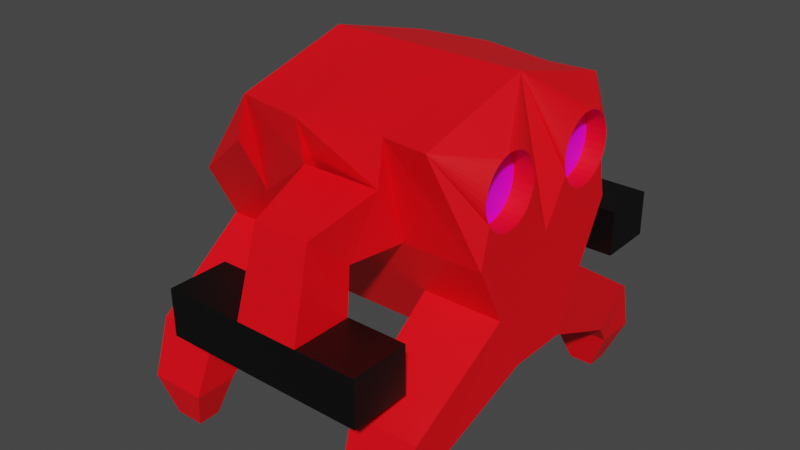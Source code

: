 # Source: mobTerrestrePetit.blend  (saved by Blender 2.93.20; exported with 4.5.12 LTS)
import bpy
from mathutils import Matrix  # noqa: F401  (used for matrix-valued properties, if any)

bpy.ops.wm.read_factory_settings(use_empty=True)
scene = bpy.context.scene
scene.name = 'Scene'

# ---- collections
col_collection = bpy.data.collections.new('Collection'); scene.collection.children.link(col_collection)

# ---- images (referenced by path relative to the original .blend; pixels are not part of the script)
import os
ASSET_DIR = os.environ.get("B2B_ASSET_DIR", "")  # directory of the original .blend (textures are referenced by path, not embedded)
HERE = os.path.dirname(os.path.abspath(__file__))  # packed textures are extracted next to this script under _unpacked/

def load_image(name, relpath, width, height, colorspace="sRGB"):
    """Load a texture the original file referenced (path relative to the .blend, or extracted next to this script)."""
    p = next((c for c in (os.path.join(HERE, relpath), os.path.join(ASSET_DIR, relpath)) if relpath and os.path.exists(c)), "")
    if p:
        img = bpy.data.images.load(p, check_existing=True)
        img.name = name
    else:  # same state as the original file: an image datablock whose file is absent (Cycles renders it pink)
        img = bpy.data.images.new(name, width, height)
        img.source = "FILE"
        img.filepath = "//" + (relpath or name)
    img.colorspace_settings.name = colorspace
    return img
img_rond_noir_png = load_image('rond noir.png', 'rond noir.png', 1024, 1024, 'sRGB')
img_yeuxx_png_001 = load_image('yeuxx.png.001', 'yeuxx.png', 1024, 1024, 'sRGB')

# ---- materials (node trees are filled in below, after node groups)
mat_material = bpy.data.materials.new('Material')
mat_material.use_transparent_shadow = False
mat_material_001 = bpy.data.materials.new('Material.001')
mat_material_001.use_transparent_shadow = False
mat_material_002 = bpy.data.materials.new('Material.002')
mat_material_002.use_transparent_shadow = False
mat_material_003 = bpy.data.materials.new('Material.003')
mat_material_003.use_transparent_shadow = False
mat_material_006 = bpy.data.materials.new('Material.006')
mat_material_006.use_transparent_shadow = False

# ---- material node trees
mat_material.use_nodes = True; mat_material.node_tree.nodes.clear()
_N = mat_material.node_tree.nodes; _L = mat_material.node_tree.links
n0 = _N.new('ShaderNodeBsdfPrincipled'); n0.name = 'Principled BSDF'; n0.location = (10, 300)
n0.distribution = 'GGX'
n0.subsurface_method = 'BURLEY'
n0.inputs[0].default_value = (1.0, 0.0, 0.00653, 1.0)
n0.inputs[3].default_value = 1.45
n0.inputs[27].default_value = (0.0, 0.0, 0.0, 1.0)
n0.inputs[28].default_value = 1.0
n1 = _N.new('ShaderNodeOutputMaterial'); n1.name = 'Material Output'; n1.location = (300, 300)
_L.new(n0.outputs[0], n1.inputs[0])
n1.is_active_output = True
mat_material_001.use_nodes = True; mat_material_001.node_tree.nodes.clear()
_N = mat_material_001.node_tree.nodes; _L = mat_material_001.node_tree.links
n0 = _N.new('ShaderNodeBsdfPrincipled'); n0.name = 'Principled BSDF'; n0.location = (10, 300)
n0.distribution = 'GGX'
n0.subsurface_method = 'BURLEY'
n0.inputs[0].default_value = (0.8, 0.09304, 0.0, 1.0)
n0.inputs[3].default_value = 1.45
n0.inputs[27].default_value = (0.0, 0.0, 0.0, 1.0)
n0.inputs[28].default_value = 1.0
n1 = _N.new('ShaderNodeOutputMaterial'); n1.name = 'Material Output'; n1.location = (300, 300)
_L.new(n0.outputs[0], n1.inputs[0])
n1.is_active_output = True
mat_material_002.use_nodes = True; mat_material_002.node_tree.nodes.clear()
_N = mat_material_002.node_tree.nodes; _L = mat_material_002.node_tree.links
n0 = _N.new('ShaderNodeBsdfPrincipled'); n0.name = 'Principled BSDF'; n0.location = (10, 300)
n0.distribution = 'GGX'
n0.subsurface_method = 'BURLEY'
n0.inputs[3].default_value = 1.45
n0.inputs[27].default_value = (0.0, 0.0, 0.0, 1.0)
n0.inputs[28].default_value = 1.0
n1 = _N.new('ShaderNodeOutputMaterial'); n1.name = 'Material Output'; n1.location = (300, 300)
n2 = _N.new('ShaderNodeTexImage'); n2.name = 'Image Texture'; n2.location = (-280, 275)
n2.image = img_rond_noir_png
_L.new(n0.outputs[0], n1.inputs[0])
_L.new(n2.outputs[0], n0.inputs[0])
n1.is_active_output = True
mat_material_003.use_nodes = True; mat_material_003.node_tree.nodes.clear()
_N = mat_material_003.node_tree.nodes; _L = mat_material_003.node_tree.links
n0 = _N.new('ShaderNodeBsdfPrincipled'); n0.name = 'Principled BSDF'; n0.location = (10, 300)
n0.distribution = 'GGX'
n0.subsurface_method = 'BURLEY'
n0.inputs[0].default_value = (0.0, 0.0, 0.0, 1.0)
n0.inputs[3].default_value = 1.45
n0.inputs[27].default_value = (0.0, 0.0, 0.0, 1.0)
n0.inputs[28].default_value = 1.0
n1 = _N.new('ShaderNodeOutputMaterial'); n1.name = 'Material Output'; n1.location = (300, 300)
_L.new(n0.outputs[0], n1.inputs[0])
n1.is_active_output = True
mat_material_006.use_nodes = True; mat_material_006.node_tree.nodes.clear()
_N = mat_material_006.node_tree.nodes; _L = mat_material_006.node_tree.links
n0 = _N.new('ShaderNodeBsdfPrincipled'); n0.name = 'Principled BSDF'; n0.location = (10, 300)
n0.distribution = 'GGX'
n0.subsurface_method = 'BURLEY'
n0.inputs[3].default_value = 1.45
n0.inputs[27].default_value = (0.0, 0.0, 0.0, 1.0)
n0.inputs[28].default_value = 1.0
n1 = _N.new('ShaderNodeOutputMaterial'); n1.name = 'Material Output'; n1.location = (300, 300)
n2 = _N.new('ShaderNodeTexImage'); n2.name = 'Image Texture'; n2.location = (-280, 275)
n2.image = img_yeuxx_png_001
_L.new(n0.outputs[0], n1.inputs[0])
_L.new(n2.outputs[0], n0.inputs[0])
n1.is_active_output = True

# ---- world
world_world = bpy.data.worlds.new('World'); scene.world = world_world
world_world.use_nodes = True; world_world.node_tree.nodes.clear()
_N = world_world.node_tree.nodes; _L = world_world.node_tree.links
n0 = _N.new('ShaderNodeOutputWorld'); n0.name = 'World Output'; n0.location = (300, 300)
n1 = _N.new('ShaderNodeBackground'); n1.name = 'Background'; n1.location = (10, 300)
n1.inputs[0].default_value = (0.05088, 0.05088, 0.05088, 1.0)
_L.new(n1.outputs[0], n0.inputs[0])
n0.is_active_output = True
world_world.color = (0.05088, 0.05088, 0.05088)
world_world.use_sun_shadow = False
world_world.sun_shadow_jitter_overblur = 0.0

# ---- meshes
me_plane = bpy.data.meshes.new('Plane')
me_plane.from_pydata([(0.7029, 0.7334, 0.8126), (0.9101, 0.1758, -0.5538), (-1.066, 0.1758, -0.5538), (-0.5242, 0.7188, 0.8126), (0.9101, 0.5518, 0.1786), (-1.066, 0.5518, 0.1786), (0.9101, 0.3638, -0.1876), (-1.066, 0.3638, -0.1876), (-0.07805, 0.7892, 0.8126), (-0.07805, 0.1758, -0.5538), (-0.07805, 0.5518, 0.1786), (-0.07805, 0.3638, -0.1876), (0.416, 0.7043, 0.8126), (0.416, 0.1758, -0.5538), (0.416, 0.5518, 0.1786), (0.416, 0.3638, -0.1876), (-0.5722, 0.1758, -0.5538), (-0.5722, 0.5518, 0.1786), (-0.5722, 0.3638, -0.1876), (0.8773, 0.7441, -0.8122), (-1.023, 0.7441, -0.8122), (0.8773, 1.002, -0.6182), (-1.023, 1.002, -0.6182), (0.4489, 0.7441, -0.8122), (0.4489, 1.002, -0.6182), (-0.6158, 0.7441, -0.8122), (-0.6158, 1.002, -0.6182), (0.8516, 0.8584, -0.9544), (-1.002, 0.8584, -0.9544), (0.8516, 1.128, -0.9597), (-1.002, 1.128, -0.9597), (0.4746, 0.8584, -0.9544), (0.4746, 1.128, -0.9597), (-0.6367, 0.8584, -0.9544), (-0.6367, 1.128, -0.9597), (0.7392, 0.92, -1.217), (-0.9134, 0.92, -1.217), (0.7392, 1.062, -1.222), (-0.9134, 1.062, -1.222), (0.587, 0.92, -1.217), (0.587, 1.062, -1.222), (-0.725, 0.92, -1.217), (-0.725, 1.062, -1.222), (0.9117, 0.5317, 0.5349), (0.9117, 0.5277, 0.577), (0.9116, 0.5161, 0.6175), (0.9116, 0.4972, 0.6548), (0.9116, 0.4717, 0.6875), (0.9115, 0.4407, 0.7144), (0.9115, 0.4053, 0.7343), (0.9115, 0.3669, 0.7466), (0.9115, 0.327, 0.7508), (0.9115, 0.287, 0.7466), (0.9115, 0.2486, 0.7343), (0.9115, 0.2132, 0.7144), (0.9116, 0.1822, 0.6875), (0.9116, 0.1568, 0.6548), (0.9116, 0.1378, 0.6175), (0.9117, 0.1262, 0.577), (0.9117, 0.1223, 0.5349), (0.9117, 0.1262, 0.4928), (0.9118, 0.1378, 0.4523), (0.9118, 0.1568, 0.4149), (0.9118, 0.1822, 0.3822), (0.9119, 0.2132, 0.3554), (0.9119, 0.2486, 0.3354), (0.9119, 0.287, 0.3231), (0.9119, 0.327, 0.319), (0.9119, 0.3669, 0.3231), (0.9119, 0.4053, 0.3354), (0.9119, 0.4407, 0.3554), (0.9118, 0.4717, 0.3822), (0.9118, 0.4972, 0.4149), (0.9118, 0.5161, 0.4523), (0.9117, 0.5277, 0.4928), (0.7861, 0.5317, 0.5349), (0.786, 0.5277, 0.577), (0.786, 0.5161, 0.6175), (0.786, 0.4972, 0.6548), (0.7859, 0.4717, 0.6875), (0.7859, 0.4407, 0.7144), (0.7859, 0.4053, 0.7343), (0.7859, 0.3669, 0.7466), (0.7859, 0.327, 0.7508), (0.7859, 0.287, 0.7466), (0.7859, 0.2486, 0.7343), (0.7859, 0.2132, 0.7144), (0.7859, 0.1822, 0.6875), (0.786, 0.1568, 0.6548), (0.786, 0.1378, 0.6175), (0.786, 0.1262, 0.577), (0.7861, 0.1223, 0.5349), (0.7861, 0.1262, 0.4928), (0.7862, 0.1378, 0.4523), (0.7862, 0.1568, 0.4149), (0.7862, 0.1822, 0.3822), (0.7862, 0.2132, 0.3554), (0.7863, 0.2486, 0.3354), (0.7863, 0.287, 0.3231), (0.7863, 0.327, 0.319), (0.7863, 0.3669, 0.3231), (0.7863, 0.4053, 0.3354), (0.7862, 0.4407, 0.3554), (0.7862, 0.4717, 0.3822), (0.7862, 0.4972, 0.4149), (0.7862, 0.5161, 0.4523), (0.7861, 0.5277, 0.4928), (0.7029, -0.7742, 0.8126), (0.9101, -0.2166, -0.5538), (-1.066, -0.2166, -0.5538), (-0.5242, -0.7596, 0.8126), (0.7029, -0.0204, 1.015), (0.9101, -0.0204, -0.5538), (-0.5242, -0.0204, 1.015), (-1.066, -0.0204, -0.5538), (0.9101, -0.5926, 0.1786), (-1.066, -0.5926, 0.1786), (0.9101, -0.0204, 0.1786), (-1.066, -0.0204, 0.1786), (0.9101, -0.4046, -0.1876), (-1.066, -0.4046, -0.1876), (0.9101, -0.0204, -0.1876), (-1.066, -0.0204, -0.1876), (-0.07805, -0.83, 0.8126), (-0.07805, -0.0204, 1.015), (-0.07805, -0.0204, -0.5538), (-0.07805, -0.2166, -0.5538), (-0.07805, -0.5926, 0.1786), (-0.07805, -0.0204, 0.1786), (-0.07805, -0.0204, -0.1876), (-0.07805, -0.4046, -0.1876), (0.416, -0.0204, 1.015), (0.416, -0.0204, -0.5538), (0.416, -0.7451, 0.8126), (0.416, -0.2166, -0.5538), (0.416, -0.5926, 0.1786), (0.416, -0.0204, 0.1786), (0.416, -0.0204, -0.1876), (0.416, -0.4046, -0.1876), (-0.5722, -0.2166, -0.5538), (-0.5722, -0.5926, 0.1786), (-0.5722, -0.0204, 0.1786), (-0.5722, -0.0204, -0.1876), (-0.5722, -0.4046, -0.1876), (-0.5722, -0.0204, -0.5538), (0.8773, -0.7849, -0.8122), (-1.023, -0.7849, -0.8122), (0.8773, -1.043, -0.6182), (-1.023, -1.043, -0.6182), (0.4489, -0.7849, -0.8122), (0.4489, -1.043, -0.6182), (-0.6158, -0.7849, -0.8122), (-0.6158, -1.043, -0.6182), (0.8516, -0.8992, -0.9544), (-1.002, -0.8992, -0.9544), (0.8516, -1.169, -0.9597), (-1.002, -1.169, -0.9597), (0.4746, -0.8992, -0.9544), (0.4746, -1.169, -0.9597), (-0.6367, -0.8992, -0.9544), (-0.6367, -1.169, -0.9597), (0.7392, -0.9608, -1.217), (-0.9134, -0.9608, -1.217), (0.7392, -1.103, -1.222), (-0.9134, -1.103, -1.222), (0.587, -0.9608, -1.217), (0.587, -1.103, -1.222), (-0.725, -0.9608, -1.217), (-0.725, -1.103, -1.222), (0.9117, -0.5725, 0.5349), (0.9117, -0.5685, 0.577), (0.9116, -0.5569, 0.6175), (0.9116, -0.538, 0.6548), (0.9116, -0.5125, 0.6875), (0.9115, -0.4815, 0.7144), (0.9115, -0.4461, 0.7343), (0.9115, -0.4077, 0.7466), (0.9115, -0.3678, 0.7508), (0.9115, -0.3278, 0.7466), (0.9115, -0.2894, 0.7343), (0.9115, -0.254, 0.7144), (0.9116, -0.223, 0.6875), (0.9116, -0.1976, 0.6548), (0.9116, -0.1786, 0.6175), (0.9117, -0.167, 0.577), (0.9117, -0.1631, 0.5349), (0.9117, -0.167, 0.4928), (0.9118, -0.1786, 0.4523), (0.9118, -0.1976, 0.4149), (0.9118, -0.223, 0.3822), (0.9119, -0.254, 0.3554), (0.9119, -0.2894, 0.3354), (0.9119, -0.3278, 0.3231), (0.9119, -0.3678, 0.319), (0.9119, -0.4077, 0.3231), (0.9119, -0.4461, 0.3354), (0.9119, -0.4815, 0.3554), (0.9118, -0.5125, 0.3822), (0.9118, -0.538, 0.4149), (0.9118, -0.5569, 0.4523), (0.9117, -0.5685, 0.4928), (0.7861, -0.5725, 0.5349), (0.786, -0.5685, 0.577), (0.786, -0.5569, 0.6175), (0.786, -0.538, 0.6548), (0.7859, -0.5125, 0.6875), (0.7859, -0.4815, 0.7144), (0.7859, -0.4461, 0.7343), (0.7859, -0.4077, 0.7466), (0.7859, -0.3678, 0.7508), (0.7859, -0.3278, 0.7466), (0.7859, -0.2894, 0.7343), (0.7859, -0.254, 0.7144), (0.7859, -0.223, 0.6875), (0.786, -0.1976, 0.6548), (0.786, -0.1786, 0.6175), (0.786, -0.167, 0.577), (0.7861, -0.1631, 0.5349), (0.7861, -0.167, 0.4928), (0.7862, -0.1786, 0.4523), (0.7862, -0.1976, 0.4149), (0.7862, -0.223, 0.3822), (0.7862, -0.254, 0.3554), (0.7863, -0.2894, 0.3354), (0.7863, -0.3278, 0.3231), (0.7863, -0.3678, 0.319), (0.7863, -0.4077, 0.3231), (0.7863, -0.4461, 0.3354), (0.7862, -0.4815, 0.3554), (0.7862, -0.5125, 0.3822), (0.7862, -0.538, 0.4149), (0.7862, -0.5569, 0.4523), (0.7861, -0.5685, 0.4928), (0.416, 0.7397, 0.5448), (-0.5722, 0.7397, 0.5448), (0.416, -0.7805, 0.5448), (-0.5722, -0.7805, 0.5448), (-0.07805, 0.7397, 0.5448), (-0.07805, -0.7805, 0.5448), (0.002682, 0.859, 0.1584), (0.3344, 0.859, 0.1584), (0.00348, -0.9107, 0.1574), (0.3345, -0.9107, 0.1574), (0.3581, 1.18, 0.4255), (0.345, -1.21, 0.411), (-0.02011, 1.18, 0.4255), (-0.006974, -1.21, 0.411), (-0.07805, 0.9345, -0.1106), (0.416, 0.9345, -0.1106), (-0.03018, -0.9679, -0.108), (0.3682, -0.9679, -0.108), (0.416, 1.301, -0.1067), (0.3682, -1.349, -0.1092), (-0.07805, 1.301, -0.1067), (-0.03018, -1.349, -0.1092), (-0.07805, 0.9363, -0.4068), (0.416, 0.9363, -0.4068), (-0.03018, -0.966, -0.4042), (0.3682, -0.966, -0.4042), (0.416, 1.303, -0.4029), (0.3682, -1.347, -0.4054), (-0.07805, 1.303, -0.4029), (-0.03018, -1.347, -0.4054), (0.7942, 0.9345, -0.1106), (0.7463, -0.9679, -0.108), (0.7942, 1.301, -0.1067), (0.7463, -1.349, -0.1092), (0.7942, 0.9363, -0.4068), (0.7463, -0.966, -0.4042), (0.7942, 1.303, -0.4029), (0.7463, -1.347, -0.4054), (-0.5906, 0.9345, -0.1106), (-0.5428, -0.9679, -0.108), (-0.5906, 1.301, -0.1067), (-0.5428, -1.349, -0.1092), (-0.5906, 0.9363, -0.4068), (-0.5428, -0.966, -0.4042), (-0.5906, 1.303, -0.4029), (-0.5428, -1.347, -0.4054)], [(14, 17)], [(118, 113, 3, 5), (47, 0, 111, 54, 53, 52, 51, 50, 49, 48), (6, 1, 19, 21), (16, 144, 114, 2), (3, 234, 17, 5), (122, 118, 5, 7), (121, 6, 4, 117), (112, 1, 6, 121), (114, 122, 7, 2), (17, 18, 7, 5), (14, 15, 11, 10), (12, 233, 14, 10, 237, 8), (13, 132, 125, 9), (15, 13, 9, 11), (131, 12, 8, 124), (111, 0, 12, 131), (13, 15, 24, 23), (1, 112, 132, 13), (0, 4, 14, 233, 12), (4, 6, 15, 14), (10, 11, 18, 17), (8, 237, 10, 17, 234, 3), (9, 125, 144, 16), (11, 9, 16, 18), (124, 8, 3, 113), (21, 19, 27, 29), (25, 20, 28, 33), (16, 2, 20, 25), (18, 16, 25, 26), (15, 6, 21, 24), (7, 18, 26, 22), (1, 13, 23, 19), (2, 7, 22, 20), (27, 31, 39, 35), (31, 32, 40, 39), (26, 25, 33, 34), (24, 21, 29, 32), (22, 26, 34, 30), (20, 22, 30, 28), (23, 24, 32, 31), (19, 23, 31, 27), (42, 41, 36, 38), (37, 35, 39, 40), (33, 28, 36, 41), (29, 27, 35, 37), (34, 33, 41, 42), (32, 29, 37, 40), (30, 34, 42, 38), (28, 30, 38, 36), (54, 111, 117, 63, 62, 61, 60, 59, 58, 57, 56, 55), (63, 117, 4, 70, 69, 68, 67, 66, 65, 64), (4, 0, 47, 46, 45, 44, 43, 74, 73, 72, 71, 70), (56, 57, 89, 88), (43, 44, 76, 75), (70, 71, 103, 102), (57, 58, 90, 89), (44, 45, 77, 76), (71, 72, 104, 103), (58, 59, 91, 90), (45, 46, 78, 77), (72, 73, 105, 104), (59, 60, 92, 91), (46, 47, 79, 78), (60, 61, 93, 92), (47, 48, 80, 79), (74, 43, 75, 106), (61, 62, 94, 93), (48, 49, 81, 80), (62, 63, 95, 94), (49, 50, 82, 81), (63, 64, 96, 95), (50, 51, 83, 82), (64, 65, 97, 96), (51, 52, 84, 83), (65, 66, 98, 97), (52, 53, 85, 84), (66, 67, 99, 98), (53, 54, 86, 85), (67, 68, 100, 99), (54, 55, 87, 86), (68, 69, 101, 100), (55, 56, 88, 87), (69, 70, 102, 101), (76, 77, 78, 79, 80, 81, 82, 83, 84, 85, 86, 87, 88, 89, 90, 91, 92, 93, 94, 95, 96, 97, 98, 99, 100, 101, 102, 103, 104, 105, 106, 75), (110, 113, 118, 116), (173, 174, 175, 176, 177, 178, 179, 180, 111, 107), (141, 113, 118), (119, 147, 145, 108), (139, 109, 114, 144), (110, 116, 140, 236), (142, 141, 118, 122), (122, 120, 116, 118), (121, 117, 115, 119), (112, 121, 119, 108), (114, 109, 120, 122), (144, 142, 122, 114), (140, 116, 120, 143), (135, 127, 130, 138), (132, 137, 129, 125), (137, 136, 128, 129), (133, 123, 238, 127, 135, 235), (134, 126, 125, 132), (138, 130, 126, 134), (136, 131, 124, 128), (131, 124, 123, 133), (111, 131, 133, 107), (117, 111, 131, 136), (134, 149, 150, 138), (108, 134, 132, 112), (107, 133, 235, 135, 115), (121, 117, 136, 137), (112, 121, 137, 132), (115, 135, 138, 119), (127, 140, 143, 130), (125, 129, 142, 144), (129, 128, 141, 142), (123, 110, 236, 140, 127, 238), (126, 139, 144, 125), (130, 143, 139, 126), (128, 124, 113, 141), (124, 113, 110, 123), (147, 155, 153, 145), (151, 159, 154, 146), (139, 151, 146, 109), (143, 152, 151, 139), (138, 150, 147, 119), (120, 148, 152, 143), (108, 145, 149, 134), (109, 146, 148, 120), (153, 161, 165, 157), (157, 165, 166, 158), (152, 160, 159, 151), (150, 158, 155, 147), (148, 156, 160, 152), (146, 154, 156, 148), (149, 157, 158, 150), (145, 153, 157, 149), (168, 164, 162, 167), (163, 166, 165, 161), (159, 167, 162, 154), (155, 163, 161, 153), (160, 168, 167, 159), (158, 166, 163, 155), (156, 164, 168, 160), (154, 162, 164, 156), (180, 181, 182, 183, 184, 185, 186, 187, 188, 189, 117, 111), (189, 190, 191, 192, 193, 194, 195, 196, 115, 117), (196, 197, 198, 199, 200, 169, 170, 171, 172, 173, 107, 115), (182, 214, 215, 183), (169, 201, 202, 170), (196, 228, 229, 197), (183, 215, 216, 184), (170, 202, 203, 171), (197, 229, 230, 198), (184, 216, 217, 185), (171, 203, 204, 172), (198, 230, 231, 199), (185, 217, 218, 186), (172, 204, 205, 173), (199, 231, 232, 200), (186, 218, 219, 187), (173, 205, 206, 174), (200, 232, 201, 169), (187, 219, 220, 188), (174, 206, 207, 175), (188, 220, 221, 189), (175, 207, 208, 176), (189, 221, 222, 190), (176, 208, 209, 177), (190, 222, 223, 191), (177, 209, 210, 178), (191, 223, 224, 192), (178, 210, 211, 179), (192, 224, 225, 193), (179, 211, 212, 180), (193, 225, 226, 194), (180, 212, 213, 181), (194, 226, 227, 195), (181, 213, 214, 182), (195, 227, 228, 196), (202, 201, 232, 231, 230, 229, 228, 227, 226, 225, 224, 223, 222, 221, 220, 219, 218, 217, 216, 215, 214, 213, 212, 211, 210, 209, 208, 207, 206, 205, 204, 203), (233, 243, 245, 237), (237, 245, 239, 10), (246, 254, 252, 244), (239, 247, 248, 240), (235, 244, 242, 135), (238, 246, 244, 235), (10, 239, 240, 14), (14, 240, 243, 233), (127, 241, 246, 238), (135, 242, 241, 127), (251, 259, 261, 253), (261, 277, 273, 253), (245, 253, 247, 239), (244, 252, 250, 242), (242, 250, 249, 241), (241, 249, 254, 246), (243, 251, 253, 245), (240, 248, 251, 243), (256, 255, 261, 259), (260, 262, 257, 258), (248, 263, 265, 251), (247, 255, 256, 248), (254, 262, 260, 252), (249, 272, 274, 254), (256, 267, 263, 248), (250, 258, 257, 249), (263, 267, 269, 265), (266, 270, 268, 264), (250, 264, 268, 258), (259, 269, 267, 256), (251, 265, 269, 259), (252, 266, 264, 250), (260, 270, 266, 252), (258, 268, 270, 260), (272, 276, 278, 274), (273, 277, 275, 271), (254, 274, 278, 262), (262, 278, 276, 257), (247, 271, 275, 255), (253, 273, 271, 247), (257, 276, 272, 249), (255, 275, 277, 261), (73, 74, 106, 105)])
me_plane.polygons.foreach_set('material_index', [0, 0, 0, 0, 0, 0, 0, 0, 0, 0, 0, 0, 0, 0, 0, 0, 0, 0, 0, 0, 0, 0, 0, 0, 0, 0, 0, 0, 0, 0, 0, 0, 0, 0, 0, 0, 0, 0, 0, 0, 0, 0, 0, 0, 0, 0, 0, 0, 0, 0, 0, 0, 0, 0, 0, 0, 0, 0, 0, 0, 0, 0, 0, 0, 0, 0, 0, 0, 0, 0, 0, 0, 0, 0, 0, 0, 0, 0, 0, 0, 0, 0, 0, 4, 0, 0, 0, 0, 0, 0, 0, 0, 0, 0, 0, 0, 0, 0, 0, 0, 0, 0, 0, 0, 0, 0, 0, 0, 0, 0, 0, 0, 0, 0, 0, 0, 0, 0, 0, 0, 0, 0, 0, 0, 0, 0, 0, 0, 0, 0, 0, 0, 0, 0, 0, 0, 0, 0, 0, 0, 0, 0, 0, 0, 0, 0, 0, 0, 0, 0, 0, 0, 0, 0, 0, 0, 0, 0, 0, 0, 0, 0, 0, 0, 0, 0, 0, 0, 0, 0, 0, 0, 0, 0, 0, 0, 0, 0, 0, 0, 4, 0, 0, 0, 0, 0, 0, 0, 0, 0, 0, 3, 3, 0, 0, 0, 0, 0, 0, 3, 3, 3, 3, 3, 3, 3, 3, 3, 3, 3, 3, 3, 3, 3, 3, 3, 3, 3, 3, 3, 3, 3, 3, 0])
_uv = me_plane.uv_layers.new(name='UVMap')
_uv.uv.foreach_set('vector', [0.0, 0.0, 0.0, 0.0, 0.0, 0.0, 0.0, 0.0, 0.0, 0.0, 1.0, 1.0, 1.0, 0.5, 0.0, 0.0, 0.0, 0.0, 0.0, 0.0, 0.0, 0.0, 0.0, 0.0, 0.0, 0.0, 0.0, 0.0, 0.25, 1.0, 0.0, 1.0, 0.0, 1.0, 0.25, 1.0, 0.0, 1.0, 0.0, 0.5, 0.0, 0.5, 0.0, 1.0, 1.0, 1.0, 0.75, 1.0, 0.5, 1.0, 0.5, 1.0, 0.25, 0.5, 0.5, 0.5, 0.5, 1.0, 0.25, 1.0, 0.25, 0.5, 0.25, 1.0, 0.5, 1.0, 0.5, 0.5, 0.0, 0.5, 0.0, 1.0, 0.25, 1.0, 0.25, 0.5, 0.0, 0.5, 0.25, 0.5, 0.25, 1.0, 0.0, 1.0, 0.5, 1.0, 0.25, 1.0, 0.25, 1.0, 0.5, 1.0, 0.5, 1.0, 0.25, 1.0, 0.25, 1.0, 0.5, 1.0, 1.0, 1.0, 0.75, 1.0, 0.5, 1.0, 0.5, 1.0, 0.75, 1.0, 1.0, 1.0, 0.0, 1.0, 0.0, 0.5, 0.0, 0.5, 0.0, 1.0, 0.25, 1.0, 0.0, 1.0, 0.0, 1.0, 0.25, 1.0, 0.0, 0.0, 0.0, 0.0, 0.0, 0.0, 0.0, 0.0, 1.0, 0.5, 1.0, 1.0, 1.0, 1.0, 1.0, 0.5, 0.0, 1.0, 0.25, 1.0, 0.25, 1.0, 0.0, 1.0, 0.0, 1.0, 0.0, 0.5, 0.0, 0.5, 0.0, 1.0, 1.0, 1.0, 0.5, 1.0, 0.5, 1.0, 0.75, 1.0, 1.0, 1.0, 0.5, 1.0, 0.25, 1.0, 0.25, 1.0, 0.5, 1.0, 0.5, 1.0, 0.25, 1.0, 0.25, 1.0, 0.5, 1.0, 1.0, 1.0, 0.75, 1.0, 0.5, 1.0, 0.5, 1.0, 0.75, 1.0, 1.0, 1.0, 0.0, 1.0, 0.0, 0.5, 0.0, 0.5, 0.0, 1.0, 0.25, 1.0, 0.0, 1.0, 0.0, 1.0, 0.25, 1.0, 1.0, 0.5, 1.0, 1.0, 1.0, 1.0, 1.0, 0.5, 0.25, 1.0, 0.0, 1.0, 0.0, 1.0, 0.25, 1.0, 0.0, 1.0, 0.0, 1.0, 0.0, 1.0, 0.0, 1.0, 0.0, 1.0, 0.0, 1.0, 0.0, 1.0, 0.0, 1.0, 0.25, 1.0, 0.0, 1.0, 0.0, 1.0, 0.25, 1.0, 0.25, 1.0, 0.25, 1.0, 0.25, 1.0, 0.25, 1.0, 0.25, 1.0, 0.25, 1.0, 0.25, 1.0, 0.25, 1.0, 0.0, 1.0, 0.0, 1.0, 0.0, 1.0, 0.0, 1.0, 0.0, 1.0, 0.25, 1.0, 0.25, 1.0, 0.0, 1.0, 0.0, 1.0, 0.0, 1.0, 0.0, 1.0, 0.0, 1.0, 0.0, 1.0, 0.25, 1.0, 0.25, 1.0, 0.0, 1.0, 0.25, 1.0, 0.0, 1.0, 0.0, 1.0, 0.25, 1.0, 0.25, 1.0, 0.25, 1.0, 0.25, 1.0, 0.25, 1.0, 0.25, 1.0, 0.25, 1.0, 0.25, 1.0, 0.25, 1.0, 0.0, 1.0, 0.25, 1.0, 0.25, 1.0, 0.0, 1.0, 0.0, 1.0, 0.25, 1.0, 0.25, 1.0, 0.0, 1.0, 0.0, 1.0, 0.0, 1.0, 0.0, 1.0, 0.0, 1.0, 0.25, 1.0, 0.0, 1.0, 0.0, 1.0, 0.25, 1.0, 0.25, 1.0, 0.0, 1.0, 0.0, 1.0, 0.25, 1.0, 0.0, 1.0, 0.0, 1.0, 0.0, 1.0, 0.0, 1.0, 0.25, 1.0, 0.0, 1.0, 0.0, 1.0, 0.25, 1.0, 0.25, 1.0, 0.0, 1.0, 0.0, 1.0, 0.25, 1.0, 0.25, 1.0, 0.25, 1.0, 0.25, 1.0, 0.25, 1.0, 0.25, 1.0, 0.25, 1.0, 0.25, 1.0, 0.25, 1.0, 0.0, 1.0, 0.25, 1.0, 0.25, 1.0, 0.0, 1.0, 0.0, 0.0, 1.0, 0.5, 0.5, 0.5, 0.0, 0.0, 0.0, 0.0, 0.0, 0.0, 0.0, 0.0, 0.0, 0.0, 0.0, 0.0, 0.0, 0.0, 0.0, 0.0, 0.0, 0.0, 0.0, 0.0, 0.5, 0.5, 0.5, 1.0, 0.0, 0.0, 0.0, 0.0, 0.0, 0.0, 0.0, 0.0, 0.0, 0.0, 0.0, 0.0, 0.0, 0.0, 0.5, 1.0, 1.0, 1.0, 0.0, 0.0, 0.0, 0.0, 0.0, 0.0, 0.0, 0.0, 0.0, 0.0, 0.0, 0.0, 0.0, 0.0, 0.0, 0.0, 0.0, 0.0, 0.0, 0.0, 0.0, 0.0, 0.0, 0.0, 0.0, 0.0, 0.0, 0.0, 0.0, 0.0, 0.0, 0.0, 0.0, 0.0, 0.0, 0.0, 0.0, 0.0, 0.0, 0.0, 0.6389, 0.3833, 0.0, 0.0, 0.0, 0.0, 0.0, 0.0, 0.0, 0.0, 0.0, 0.0, 0.0, 0.0, 0.0, 0.0, 0.0, 0.0, 0.0, 0.0, 0.0, 0.0, 0.0, 0.0, 0.6599, 0.4162, 0.0, 0.0, 0.0, 0.0, 0.0, 0.0, 0.0, 0.0, 0.0, 0.0, 0.0, 0.0, 0.0, 0.0, 0.0, 0.0, 0.0, 0.0, 0.0, 0.0, 0.0, 0.0, 0.6744, 0.4528, 0.0, 0.0, 0.0, 0.0, 0.0, 0.0, 0.0, 0.0, 0.0, 0.0, 0.0, 0.0, 0.0, 0.0, 0.0, 0.0, 0.0, 0.0, 0.0, 0.0, 0.0, 0.0, 0.0, 0.0, 0.0, 0.0, 0.0, 0.0, 0.0, 0.0, 0.0, 0.0, 0.0, 0.0, 0.0, 0.0, 0.0, 0.0, 0.0, 0.0, 0.0, 0.0, 0.0, 0.0, 0.0, 0.0, 0.0, 0.0, 0.0, 0.0, 0.0, 0.0, 0.0, 0.0, 0.0, 0.0, 0.0, 0.0, 0.0, 0.0, 0.0, 0.0, 0.0, 0.0, 0.0, 0.0, 0.0, 0.0, 0.0, 0.0, 0.0, 0.0, 0.0, 0.0, 0.0, 0.0, 0.0, 0.0, 0.0, 0.0, 0.0, 0.0, 0.0, 0.0, 0.0, 0.0, 0.0, 0.0, 0.0, 0.0, 0.0, 0.0, 0.0, 0.0, 0.0, 0.0, 0.0, 0.0, 0.0, 0.0, 0.0, 0.0, 0.0, 0.0, 0.0, 0.0, 0.0, 0.0, 0.0, 0.0, 0.0, 0.0, 0.0, 0.0, 0.0, 0.0, 0.0, 0.0, 0.0, 0.0, 0.0, 0.0, 0.0, 0.0, 0.0, 0.0, 0.0, 0.0, 0.0, 0.0, 0.0, 0.0, 0.0, 0.0, 0.0, 0.0, 0.0, 0.0, 0.0, 0.0, 0.0, 0.0, 0.0, 0.0, 0.0, 0.0, 0.0, 0.0, 0.0, 0.0, 0.0, 0.0, 0.0, 0.0, 0.0, 0.0, 0.0, 0.0, 0.0, 0.0, 0.0, 0.0, 0.0, 0.0, 0.0, 0.0, 0.0, 0.0, 0.0, 0.0, 0.0, 0.0, 0.0, 0.0, 0.0, 0.0, 0.0, 0.0, 0.9996, 0.6077, 0.9808, 0.6559, 0.9535, 0.6993, 0.9186, 0.7363, 0.8777, 0.7655, 0.8322, 0.7859, 0.784, 0.7965, 0.7347, 0.797, 0.6865, 0.7874, 0.641, 0.768, 0.6, 0.7396, 0.5652, 0.7033, 0.5379, 0.6605, 0.519, 0.6127, 0.5094, 0.562, 0.5094, 0.5101, 0.519, 0.4591, 0.5379, 0.411, 0.5652, 0.3676, 0.6, 0.3306, 0.641, 0.3013, 0.6865, 0.281, 0.7347, 0.2704, 0.784, 0.2699, 0.8322, 0.2795, 0.8777, 0.2989, 0.9186, 0.3273, 0.9535, 0.3636, 0.9808, 0.4064, 0.9996, 0.4541, 1.009, 0.5049, 1.009, 0.5568, 1.0, 1.0, 1.0, 0.5, 0.5, 0.5, 0.5, 1.0, 0.0, 0.0, 0.0, 0.0, 0.0, 0.0, 0.0, 0.0, 0.0, 0.0, 0.0, 0.0, 0.0, 0.0, 0.0, 0.0, 1.0, 0.5, 1.0, 1.0, 0.5, 0.5, 1.0, 0.5, 0.5, 0.5, 0.25, 1.0, 0.25, 1.0, 0.0, 1.0, 0.0, 1.0, 0.0, 1.0, 0.0, 1.0, 0.0, 0.5, 0.0, 0.5, 1.0, 1.0, 0.5, 1.0, 0.5, 1.0, 0.75, 1.0, 0.25, 0.5, 0.5, 0.5, 0.5, 0.5, 0.25, 0.5, 0.25, 0.5, 0.25, 1.0, 0.5, 1.0, 0.5, 0.5, 0.25, 0.5, 0.5, 0.5, 0.5, 1.0, 0.25, 1.0, 0.0, 0.5, 0.25, 0.5, 0.25, 1.0, 0.0, 1.0, 0.0, 0.5, 0.0, 1.0, 0.25, 1.0, 0.25, 0.5, 0.0, 0.5, 0.25, 0.5, 0.25, 0.5, 0.0, 0.5, 0.5, 1.0, 0.5, 1.0, 0.25, 1.0, 0.25, 1.0, 0.5, 1.0, 0.5, 1.0, 0.25, 1.0, 0.25, 1.0, 0.0, 0.5, 0.25, 0.5, 0.25, 0.5, 0.0, 0.5, 0.25, 0.5, 0.5, 0.5, 0.5, 0.5, 0.25, 0.5, 1.0, 1.0, 1.0, 1.0, 0.75, 1.0, 0.5, 1.0, 0.5, 1.0, 0.75, 1.0, 0.0, 1.0, 0.0, 1.0, 0.0, 0.5, 0.0, 0.5, 0.25, 1.0, 0.25, 1.0, 0.0, 1.0, 0.0, 1.0, 0.5, 0.5, 1.0, 0.5, 1.0, 0.5, 0.5, 0.5, 1.0, 0.5, 1.0, 0.5, 1.0, 1.0, 1.0, 1.0, 1.0, 0.5, 1.0, 0.5, 1.0, 1.0, 1.0, 1.0, 0.5, 0.5, 1.0, 0.5, 1.0, 0.5, 0.5, 0.5, 0.0, 1.0, 0.0, 1.0, 0.25, 1.0, 0.25, 1.0, 0.0, 1.0, 0.0, 1.0, 0.0, 0.5, 0.0, 0.5, 1.0, 1.0, 1.0, 1.0, 0.75, 1.0, 0.5, 1.0, 0.5, 1.0, 0.25, 0.5, 0.5, 0.5, 0.5, 0.5, 0.25, 0.5, 0.0, 0.5, 0.25, 0.5, 0.25, 0.5, 0.0, 0.5, 0.5, 1.0, 0.5, 1.0, 0.25, 1.0, 0.25, 1.0, 0.5, 1.0, 0.5, 1.0, 0.25, 1.0, 0.25, 1.0, 0.0, 0.5, 0.25, 0.5, 0.25, 0.5, 0.0, 0.5, 0.25, 0.5, 0.5, 0.5, 0.5, 0.5, 0.25, 0.5, 1.0, 1.0, 1.0, 1.0, 0.75, 1.0, 0.5, 1.0, 0.5, 1.0, 0.75, 1.0, 0.0, 1.0, 0.0, 1.0, 0.0, 0.5, 0.0, 0.5, 0.25, 1.0, 0.25, 1.0, 0.0, 1.0, 0.0, 1.0, 0.5, 0.5, 1.0, 0.5, 1.0, 0.5, 0.5, 0.5, 1.0, 0.5, 1.0, 0.5, 1.0, 1.0, 1.0, 1.0, 0.25, 1.0, 0.25, 1.0, 0.0, 1.0, 0.0, 1.0, 0.0, 1.0, 0.0, 1.0, 0.0, 1.0, 0.0, 1.0, 0.0, 1.0, 0.0, 1.0, 0.0, 1.0, 0.0, 1.0, 0.25, 1.0, 0.25, 1.0, 0.0, 1.0, 0.0, 1.0, 0.25, 1.0, 0.25, 1.0, 0.25, 1.0, 0.25, 1.0, 0.25, 1.0, 0.25, 1.0, 0.25, 1.0, 0.25, 1.0, 0.0, 1.0, 0.0, 1.0, 0.0, 1.0, 0.0, 1.0, 0.0, 1.0, 0.0, 1.0, 0.25, 1.0, 0.25, 1.0, 0.0, 1.0, 0.0, 1.0, 0.0, 1.0, 0.0, 1.0, 0.0, 1.0, 0.0, 1.0, 0.25, 1.0, 0.25, 1.0, 0.25, 1.0, 0.25, 1.0, 0.0, 1.0, 0.0, 1.0, 0.25, 1.0, 0.25, 1.0, 0.25, 1.0, 0.25, 1.0, 0.25, 1.0, 0.25, 1.0, 0.25, 1.0, 0.25, 1.0, 0.0, 1.0, 0.0, 1.0, 0.25, 1.0, 0.25, 1.0, 0.0, 1.0, 0.0, 1.0, 0.25, 1.0, 0.25, 1.0, 0.0, 1.0, 0.0, 1.0, 0.0, 1.0, 0.0, 1.0, 0.25, 1.0, 0.25, 1.0, 0.0, 1.0, 0.0, 1.0, 0.25, 1.0, 0.25, 1.0, 0.0, 1.0, 0.0, 1.0, 0.0, 1.0, 0.0, 1.0, 0.0, 1.0, 0.0, 1.0, 0.25, 1.0, 0.25, 1.0, 0.0, 1.0, 0.0, 1.0, 0.25, 1.0, 0.25, 1.0, 0.0, 1.0, 0.0, 1.0, 0.25, 1.0, 0.25, 1.0, 0.25, 1.0, 0.25, 1.0, 0.25, 1.0, 0.25, 1.0, 0.25, 1.0, 0.25, 1.0, 0.0, 1.0, 0.0, 1.0, 0.25, 1.0, 0.25, 1.0, 0.0, 0.0, 0.0, 0.0, 0.0, 0.0, 0.0, 0.0, 0.0, 0.0, 0.0, 0.0, 0.0, 0.0, 0.0, 0.0, 0.0, 0.0, 0.0, 0.0, 0.5, 0.5, 1.0, 0.5, 0.0, 0.0, 0.0, 0.0, 0.0, 0.0, 0.0, 0.0, 0.0, 0.0, 0.0, 0.0, 0.0, 0.0, 0.0, 0.0, 0.5, 1.0, 0.5, 0.5, 0.0, 0.0, 0.0, 0.0, 0.0, 0.0, 0.0, 0.0, 0.0, 0.0, 0.0, 0.0, 0.0, 0.0, 0.0, 0.0, 0.0, 0.0, 0.0, 0.0, 1.0, 1.0, 0.5, 1.0, 0.0, 0.0, 0.0, 0.0, 0.0, 0.0, 0.0, 0.0, 0.0, 0.0, 0.0, 0.0, 0.0, 0.0, 0.0, 0.0, 0.0, 0.0, 0.0, 0.0, 0.0, 0.0, 0.0, 0.0, 0.0, 0.0, 0.0, 0.0, 0.0, 0.0, 0.0, 0.0, 0.0, 0.0, 0.0, 0.0, 0.0, 0.0, 0.0, 0.0, 0.0, 0.0, 0.0, 0.0, 0.0, 0.0, 0.0, 0.0, 0.0, 0.0, 0.0, 0.0, 0.0, 0.0, 0.0, 0.0, 0.0, 0.0, 0.0, 0.0, 0.0, 0.0, 0.0, 0.0, 0.0, 0.0, 0.0, 0.0, 0.0, 0.0, 0.0, 0.0, 0.0, 0.0, 0.0, 0.0, 0.0, 0.0, 0.0, 0.0, 0.0, 0.0, 0.0, 0.0, 0.0, 0.0, 0.0, 0.0, 0.0, 0.0, 0.0, 0.0, 0.0, 0.0, 0.0, 0.0, 0.0, 0.0, 0.0, 0.0, 0.0, 0.0, 0.0, 0.0, 0.0, 0.0, 0.0, 0.0, 0.0, 0.0, 0.0, 0.0, 0.0, 0.0, 0.0, 0.0, 0.0, 0.0, 0.0, 0.0, 0.0, 0.0, 0.0, 0.0, 0.0, 0.0, 0.0, 0.0, 0.0, 0.0, 0.0, 0.0, 0.0, 0.0, 0.0, 0.0, 0.0, 0.0, 0.0, 0.0, 0.0, 0.0, 0.0, 0.0, 0.0, 0.0, 0.0, 0.0, 0.0, 0.0, 0.0, 0.0, 0.0, 0.0, 0.0, 0.0, 0.0, 0.0, 0.0, 0.0, 0.0, 0.0, 0.0, 0.0, 0.0, 0.0, 0.0, 0.0, 0.0, 0.0, 0.0, 0.0, 0.0, 0.0, 0.0, 0.0, 0.0, 0.0, 0.0, 0.0, 0.0, 0.0, 0.0, 0.0, 0.0, 0.0, 0.0, 0.0, 0.0, 0.0, 0.0, 0.0, 0.0, 0.0, 0.0, 0.0, 0.0, 0.0, 0.0, 0.0, 0.0, 0.0, 0.0, 0.0, 0.0, 0.0, 0.0, 0.0, 0.0, 0.0, 0.0, 0.0, 0.0, 0.0, 0.0, 0.0, 0.0, 0.0, 0.0, 0.0, 0.0, 0.0, 0.0, 0.0, 0.0, 0.0, 0.0, 0.0, 0.0, 0.0, 0.0, 0.0, 0.0, 0.0, 0.0, 0.0, 0.0, 0.0, 0.0, 0.0, 0.0, 0.0, 0.0, 0.0, 0.0, 0.0, 0.0, 0.0, 0.0, 0.0, 0.0, 0.0, 0.0, 0.0, 0.0, 0.0, 0.03108, 0.6104, 0.02148, 0.5594, 0.02148, 0.5075, 0.03108, 0.4568, 0.04992, 0.409, 0.07727, 0.3662, 0.1121, 0.3299, 0.153, 0.3015, 0.1985, 0.2821, 0.2468, 0.2725, 0.296, 0.273, 0.3443, 0.2836, 0.3897, 0.3039, 0.4307, 0.3332, 0.4655, 0.3702, 0.4928, 0.4136, 0.5117, 0.4618, 0.5213, 0.5127, 0.5213, 0.5646, 0.5117, 0.6154, 0.4928, 0.6631, 0.4655, 0.7059, 0.4307, 0.7422, 0.3897, 0.7706, 0.3443, 0.79, 0.296, 0.7996, 0.2468, 0.7991, 0.1985, 0.7885, 0.153, 0.7682, 0.1121, 0.7389, 0.07727, 0.7019, 0.04992, 0.6585, 0.0, 0.0, 0.0, 0.0, 0.0, 0.0, 0.0, 0.0, 0.75, 1.0, 0.75, 1.0, 0.5, 1.0, 0.5, 1.0, 0.0, 0.0, 0.0, 0.0, 0.0, 0.0, 0.0, 0.0, 0.5, 1.0, 0.5, 1.0, 0.5, 1.0, 0.5, 1.0, 0.75, 1.0, 0.75, 1.0, 0.5, 1.0, 0.5, 1.0, 0.0, 0.0, 0.0, 0.0, 0.0, 0.0, 0.0, 0.0, 0.5, 1.0, 0.5, 1.0, 0.5, 1.0, 0.5, 1.0, 0.5, 1.0, 0.5, 1.0, 0.75, 1.0, 0.75, 1.0, 0.5, 1.0, 0.5, 1.0, 0.75, 1.0, 0.75, 1.0, 0.5, 1.0, 0.5, 1.0, 0.5, 1.0, 0.5, 1.0, 0.0, 0.0, 0.0, 0.0, 0.0, 0.0, 0.0, 0.0, 0.0, 0.0, 0.0, 0.0, 0.0, 0.0, 0.0, 0.0, 0.75, 1.0, 0.75, 1.0, 0.5, 1.0, 0.5, 1.0, 0.75, 1.0, 0.75, 1.0, 0.5, 1.0, 0.5, 1.0, 0.5, 1.0, 0.5, 1.0, 0.5, 1.0, 0.5, 1.0, 0.5, 1.0, 0.5, 1.0, 0.75, 1.0, 0.75, 1.0, 0.0, 0.0, 0.0, 0.0, 0.0, 0.0, 0.0, 0.0, 0.5, 1.0, 0.5, 1.0, 0.75, 1.0, 0.75, 1.0, 0.0, 0.0, 0.0, 0.0, 0.0, 0.0, 0.0, 0.0, 0.0, 0.0, 0.0, 0.0, 0.0, 0.0, 0.0, 0.0, 0.5, 1.0, 0.5, 1.0, 0.75, 1.0, 0.75, 1.0, 0.5, 1.0, 0.5, 1.0, 0.5, 1.0, 0.5, 1.0, 0.0, 0.0, 0.0, 0.0, 0.0, 0.0, 0.0, 0.0, 0.5, 1.0, 0.5, 1.0, 0.75, 1.0, 0.75, 1.0, 0.5, 1.0, 0.5, 1.0, 0.5, 1.0, 0.5, 1.0, 0.5, 1.0, 0.5, 1.0, 0.5, 1.0, 0.5, 1.0, 0.5, 1.0, 0.5, 1.0, 0.75, 1.0, 0.75, 1.0, 0.75, 1.0, 0.75, 1.0, 0.5, 1.0, 0.5, 1.0, 0.5, 1.0, 0.5, 1.0, 0.5, 1.0, 0.5, 1.0, 0.0, 0.0, 0.0, 0.0, 0.0, 0.0, 0.0, 0.0, 0.0, 0.0, 0.0, 0.0, 0.0, 0.0, 0.0, 0.0, 0.75, 1.0, 0.75, 1.0, 0.5, 1.0, 0.5, 1.0, 0.0, 0.0, 0.0, 0.0, 0.0, 0.0, 0.0, 0.0, 0.0, 0.0, 0.0, 0.0, 0.0, 0.0, 0.0, 0.0, 0.5, 1.0, 0.5, 1.0, 0.75, 1.0, 0.75, 1.0, 0.75, 1.0, 0.75, 1.0, 0.5, 1.0, 0.5, 1.0, 0.0, 0.0, 0.0, 0.0, 0.0, 0.0, 0.0, 0.0, 0.0, 0.0, 0.0, 0.0, 0.0, 0.0, 0.0, 0.0, 0.5, 1.0, 0.5, 1.0, 0.5, 1.0, 0.5, 1.0, 0.75, 1.0, 0.75, 1.0, 0.5, 1.0, 0.5, 1.0, 0.5, 1.0, 0.5, 1.0, 0.5, 1.0, 0.5, 1.0, 0.0, 0.0, 0.0, 0.0, 0.0, 0.0, 0.0, 0.0, 0.0, 0.0, 0.0, 0.0, 0.6817, 0.4918, 0.0, 0.0])
me_plane.materials.append(mat_material)
me_plane.materials.append(mat_material_001)
me_plane.materials.append(mat_material_002)
me_plane.materials.append(mat_material_003)
me_plane.materials.append(mat_material_006)
me_plane.use_remesh_fix_poles = True
me_plane.use_remesh_preserve_attributes = False
me_plane.use_mirror_vertex_groups = False
me_plane.update()
arm_armature = bpy.data.armatures.new('Armature')  # bones are not reproduced

# ---- objects
ob_plane = bpy.data.objects.new('Plane', me_plane)
ob_armature = bpy.data.objects.new('Armature', arm_armature)

# ---- transforms, parenting, visibility, modifiers, constraints
ob_plane.parent = ob_armature
ob_plane.location = (0.4068, 0.004202, 1.107)
ob_plane.lineart.crease_threshold = 0.0
_vg = ob_plane.vertex_groups.new(name='corps')
for _i, _w in zip([0, 1, 2, 3, 4, 5, 6, 7, 8, 9, 10, 11, 12, 13, 14, 15, 16, 17, 18, 19, 20, 21, 22, 25, 26, 33, 43, 44, 45, 46, 47, 48, 49, 50, 51, 52, 53, 54, 55, 56, 57, 58, 59, 60, 61, 62, 63, 64, 65, 66, 67, 68, 69, 70, 71, 72, 73, 74, 75, 76, 77, 78, 79, 80, 81, 82, 83, 84, 85, 86, 87, 88, 89, 90, 91, 92, 93, 94, 95, 96, 97, 98, 99, 100, 101, 102, 103, 104, 105, 106, 107, 108, 109, 110, 111, 112, 113, 114, 115, 116, 117, 118, 119, 120, 121, 122, 123, 124, 125, 126, 127, 129, 130, 131, 132, 133, 134, 135, 136, 137, 138, 139, 140, 141, 142, 143, 144, 145, 146, 147, 148, 149, 150, 151, 152, 153, 154, 155, 156, 157, 159, 161, 162, 163, 164, 165, 166, 167, 168, 169, 170, 171, 172, 173, 174, 175, 176, 177, 178, 179, 180, 181, 182, 183, 184, 185, 186, 187, 188, 189, 190, 191, 192, 193, 194, 195, 196, 197, 198, 199, 200, 201, 202, 203, 204, 205, 206, 207, 208, 209, 210, 211, 212, 213, 214, 215, 216, 217, 218, 219, 220, 221, 222, 223, 224, 225, 226, 227, 228, 229, 230, 231, 232, 233, 234, 235, 236, 237, 238, 239, 240, 241, 242, 243, 244, 245, 246, 247, 248, 250, 252, 254, 255, 256, 258, 259, 262, 263, 264, 265, 266, 267, 268, 272, 274, 275, 276, 278], [0.9995, 0.0035, 0.0, 0.9783, 0.9847, 0.9542, 0.6082, 0.09263, 0.9705, 0.9834, 0.2832, 0.9555, 0.9998, 0.8193, 0.7396, 0.7643, 0.02427, 0.9565, 0.3633, 0.0, 0.0, 0.0, 0.0, 0.0, 0.0, 0.0, 0.9937, 0.9998, 0.9967, 0.96, 0.9415, 0.9517, 0.9717, 0.9829, 0.98, 0.9643, 0.9851, 0.9916, 0.9991, 0.9986, 0.9877, 0.9917, 0.9939, 0.9898, 0.9996, 1.0, 0.999, 0.9949, 0.9855, 0.9913, 0.9928, 0.9881, 0.9112, 0.824, 0.9761, 0.9989, 0.9452, 0.9919, 0.9999, 0.9997, 0.9973, 0.9963, 0.9999, 0.9993, 0.9955, 0.9898, 0.9959, 0.9931, 0.9853, 0.9654, 0.9555, 0.9706, 0.977, 0.9816, 0.9816, 0.9872, 0.9958, 0.9985, 0.9973, 0.9919, 0.9951, 0.9976, 0.9971, 0.994, 0.9978, 0.9991, 0.9963, 0.9952, 0.9998, 1.0, 0.8426, 0.005669, 0.0, 0.9567, 0.9596, 0.01958, 0.9943, 0.0, 0.9987, 0.9993, 1.0, 0.964, 0.07779, 0.1606, 0.8611, 0.2592, 0.995, 0.9989, 0.9945, 0.9857, 0.94, 0.3004, 0.07898, 0.9777, 0.9984, 0.9994, 0.9335, 0.05658, 0.349, 0.7903, 0.1393, 0.2701, 0.9968, 0.006521, 0.1956, 0.6859, 0.2498, 0.0, 0.0, 0.0, 0.0, 0.0, 0.0, 0.0, 0.0, 0.0, 0.0, 0.0, 0.0, 0.0, 0.0, 0.0, 0.0, 0.0, 0.0, 0.0, 0.0, 0.0, 0.0, 0.9755, 0.9969, 0.9999, 1.0, 0.9998, 0.9993, 0.9966, 0.9951, 0.9952, 0.9974, 0.9958, 0.9981, 0.9995, 0.9983, 0.9844, 0.9494, 0.9768, 0.997, 1.0, 0.9991, 0.9967, 0.9952, 0.9942, 0.9938, 0.9913, 0.9874, 0.9792, 0.9679, 0.946, 0.9165, 0.9358, 0.9509, 0.9974, 0.9942, 0.9932, 0.9525, 0.9988, 0.9763, 0.9987, 0.9845, 0.9959, 0.9704, 0.9766, 0.9879, 0.9985, 0.9997, 0.9973, 0.9828, 0.9652, 0.9767, 0.9948, 0.9991, 0.9997, 0.9984, 0.9932, 0.9863, 0.9855, 0.9887, 0.9933, 0.9956, 0.9938, 0.9865, 0.9969, 0.9988, 0.643, 0.6877, 0.07567, 0.9851, 0.1149, 0.6144, 0.001307, 0.007016, 0.06474, 9.266e-08, 0.001141, 0.0001771, 0.006902, 0.04095, 0.0, 0.0, 0.0, 0.0, 0.0, 0.0, 0.0, 0.0, 0.0, 0.0, 0.08348, 0.0, 0.2671, 0.0, 0.0, 0.0, 0.0, 0.0, 0.0, 0.0, 0.0]): _vg.add([_i], _w, 'REPLACE')
_vg = ob_plane.vertex_groups.new(name='cuisse av gauche')
for _i, _w in zip([1, 2, 4, 6, 9, 11, 13, 15, 16, 18, 19, 60, 61, 62, 63, 64, 65, 66, 67, 68, 69, 70, 92, 93, 94, 95, 96, 97, 98, 99, 100, 101, 102, 108, 112, 114, 115, 116, 117, 118, 119, 120, 121, 122, 125, 126, 129, 130, 132, 134, 136, 137, 138, 139, 140, 141, 142, 143, 144, 169, 170, 171, 172, 184, 185, 186, 187, 188, 189, 190, 191, 192, 193, 194, 195, 196, 197, 198, 199, 200, 201, 202, 203, 216, 217, 218, 219, 220, 221, 222, 223, 224, 225, 226, 227, 228, 229, 230, 231, 232, 235, 236, 242, 244, 249, 250, 252, 257, 258, 264, 266, 268], [0.7364, 0.0, 0.0, 0.6988, 0.06922, 0.2736, 0.7631, 0.9922, 0.09973, 0.0, 0.01096, 0.0, 0.0, 0.0, 0.0, 0.0, 0.0, 0.0, 0.0, 0.0, 0.0, 0.0, 0.0, 0.0, 0.0, 0.0, 0.0, 0.0, 0.0, 0.0, 0.0, 0.0, 0.0, 0.0, 0.08151, 0.0, 0.0, 0.0, 0.0, 0.0, 0.0, 0.0, 0.004295, 0.0, 0.1056, 0.08198, 0.3127, 0.0, 0.124, 0.09238, 0.0, 0.9586, 0.0, 0.03152, 0.0, 0.0, 0.003886, 0.0, 0.1039, 0.0, 0.0, 0.0, 0.0, 0.0, 0.0, 0.0, 0.0, 0.0, 0.0, 0.0, 0.0, 0.0, 0.0, 0.0, 0.0, 0.0, 0.0, 0.0, 0.0, 0.0, 0.0, 0.0, 0.0, 0.0, 0.0, 0.0, 0.0, 0.0, 0.0, 0.0, 0.0, 0.0, 0.0, 0.0, 0.0, 0.0, 0.0, 0.0, 0.0, 0.0, 0.0, 0.0, 0.0, 0.0, 0.0, 0.0, 0.0, 0.0, 0.0, 0.0, 0.0, 0.0]): _vg.add([_i], _w, 'REPLACE')
_vg = ob_plane.vertex_groups.new(name='jambe av gauche')
for _i, _w in zip([1, 6, 9, 10, 11, 13, 14, 15, 16, 17, 18, 19, 21, 23, 24, 25, 31, 32, 39, 40, 125, 126, 127, 130, 132, 134, 138, 144, 145, 149, 153, 155, 157, 161, 163, 165, 166, 234, 237, 239, 240, 241, 242, 248, 250, 256, 258, 259, 267], [0.6707, 1.0, 0.0, 0.09902, 0.0, 0.2651, 0.002499, 0.4124, 0.0, 0.117, 0.0, 0.7554, 0.8596, 0.9661, 0.9531, 0.0515, 0.04411, 0.0, 0.0, 0.0, 0.0, 0.0, 0.0, 0.0, 0.001841, 0.02874, 0.0, 0.0, 0.02144, 0.0, 0.01046, 0.00572, 5.216e-06, 0.0002677, 0.01815, 0.003987, 0.0, 0.0005612, 0.0, 0.0, 0.0, 0.0, 0.0, 0.003923, 0.0, 0.01013, 0.0, 0.2844, 0.2189]): _vg.add([_i], _w, 'REPLACE')
_vg = ob_plane.vertex_groups.new(name='pied av gauche')
for _i, _w in zip([19, 21, 23, 24, 25, 27, 29, 31, 32, 35, 37, 39, 40, 256, 267], [0.562, 0.5609, 0.5605, 0.5695, 0.001301, 0.9988, 0.8402, 0.963, 0.9982, 0.838, 0.7024, 0.8408, 0.9949, 0.08501, 0.1316]): _vg.add([_i], _w, 'REPLACE')
_vg = ob_plane.vertex_groups.new(name='cuisse ar chauche')
for _i, _w in zip([1, 2, 5, 7, 9, 10, 11, 13, 14, 15, 16, 17, 18, 20, 21, 22, 23, 24, 25, 26, 28, 30, 33, 36, 38, 41, 42, 114, 122, 125, 126, 128, 129, 130, 132, 134, 136, 137, 138, 139, 142, 144, 149, 239, 245, 251, 253, 255, 259, 261, 265, 267, 269, 275], [0.0, 0.9526, 0.00102, 0.9453, 0.001455, 0.0585, 0.004874, 0.01024, 0.0, 0.1125, 0.8543, 0.05807, 0.9332, 0.008862, 0.0, 0.02719, 0.0, 0.0, 0.05411, 0.001455, 0.0002012, 0.0, 3.093e-05, 0.0, 0.0, 0.0, 0.0, 0.215, 0.01219, 0.03392, 0.00622, 0.36, 1.0, 0.02915, 0.08834, 0.0001547, 0.6174, 1.0, 0.04556, 0.04048, 0.2737, 0.6233, 0.0, 0.0, 0.0, 0.0, 0.0, 0.002193, 0.0, 0.0, 0.0, 0.0, 0.0, 0.0003716]): _vg.add([_i], _w, 'REPLACE')
_vg = ob_plane.vertex_groups.new(name='jambe ar gauche')
for _i, _w in zip([2, 7, 11, 16, 18, 20, 22, 23, 25, 26, 28, 33, 144, 146, 151, 152, 154, 159, 160, 162, 164, 167, 168, 275], [0.9166, 0.7327, 2.656e-05, 0.8141, 0.9837, 0.9577, 0.9997, 0.1083, 0.8571, 0.999, 0.0003122, 0.002638, 0.0002217, 0.06893, 0.0008613, 0.0, 0.009998, 0.002873, 0.0, 0.0, 0.0, 0.0, 0.0, 0.168]): _vg.add([_i], _w, 'REPLACE')
_vg = ob_plane.vertex_groups.new(name='pied ar gauche')
for _i, _w in zip([2, 7, 9, 13, 15, 16, 20, 22, 23, 25, 26, 28, 30, 33, 34, 36, 38, 41, 42, 114, 132, 139, 142, 144, 271, 275], [0.0, 0.0, 0.0, 0.0, 0.0, 0.0, 0.1799, 0.4829, 0.0, 0.6381, 0.6818, 0.9856, 0.9999, 0.9828, 0.9987, 0.9997, 0.8746, 0.904, 0.5793, 0.0, 0.0, 0.0, 0.0, 0.0, 0.1853, 0.0002043]): _vg.add([_i], _w, 'REPLACE')
_vg = ob_plane.vertex_groups.new(name='cuisse av droite')
for _i, _w in zip([9, 13, 16, 55, 56, 57, 58, 59, 60, 61, 62, 63, 64, 65, 87, 89, 91, 92, 93, 94, 95, 96, 97, 107, 108, 110, 115, 116, 117, 119, 120, 121, 123, 125, 126, 127, 128, 129, 130, 132, 133, 134, 135, 136, 137, 138, 139, 140, 142, 143, 144, 152, 169, 170, 171, 172, 173, 174, 175, 176, 177, 178, 179, 180, 181, 182, 183, 184, 185, 186, 187, 188, 189, 190, 191, 192, 193, 194, 195, 196, 197, 198, 199, 200, 201, 203, 205, 207, 209, 210, 211, 212, 213, 214, 215, 216, 217, 218, 219, 220, 221, 222, 223, 224, 225, 226, 227, 228, 229, 230, 231, 232, 235, 236, 238, 241, 242, 254, 262, 264, 272, 274, 278], [0.0, 0.01387, 0.0, 0.0, 0.0, 0.0, 0.0, 0.0, 0.0, 0.0, 0.0, 0.0, 0.0, 0.0, 0.0, 0.0, 0.0, 0.0, 0.0, 0.0, 0.0, 0.0, 0.0, 0.0, 0.7486, 0.0, 0.02583, 0.0, 0.0, 0.8204, 0.0, 0.0, 0.0, 0.0, 0.002372, 0.0, 0.0, 0.3124, 0.02755, 0.5808, 0.0, 0.8787, 0.0, 0.0, 0.9974, 0.8574, 0.0, 0.0, 0.0, 0.0, 0.0, 0.0, 0.0, 0.0, 0.0, 0.0, 0.0, 0.0, 0.0, 0.0, 0.0, 0.0, 0.0, 0.0, 0.0, 0.0, 0.0, 0.0, 0.0, 0.0, 0.0, 0.0, 0.0, 0.0, 0.0, 0.0, 0.0, 0.0, 0.0, 0.0, 0.0, 0.0, 0.0, 0.0, 0.0, 0.0, 0.0, 0.0, 0.0, 0.0, 0.0, 0.0, 0.0, 0.0, 0.0, 0.0, 0.0, 0.0, 0.0, 0.0, 0.0, 0.0, 0.0, 0.0, 0.0, 0.0, 0.0, 0.0, 0.0, 0.0, 0.0, 0.0, 0.0, 0.0, 0.0, 0.0, 0.0, 0.0, 0.0, 0.0, 0.0, 0.0, 0.0]): _vg.add([_i], _w, 'REPLACE')
_vg = ob_plane.vertex_groups.new(name='jambe av droite')
for _i, _w in zip([9, 10, 11, 13, 14, 16, 17, 18, 19, 23, 24, 27, 31, 32, 35, 37, 39, 40, 108, 109, 110, 112, 113, 115, 116, 119, 120, 122, 123, 124, 125, 126, 127, 128, 129, 130, 132, 134, 135, 137, 138, 139, 140, 141, 142, 143, 144, 145, 147, 149, 150, 151, 152, 155, 157, 158, 159, 160, 169, 170, 171, 172, 174, 188, 189, 190, 191, 192, 193, 194, 195, 196, 197, 198, 199, 200, 201, 203, 205, 207, 220, 221, 222, 223, 224, 225, 226, 227, 228, 229, 230, 231, 234, 235, 236, 237, 238, 239, 240, 241, 242, 244, 246, 247, 250, 252, 254, 255, 256, 258, 259, 261, 262, 267, 268, 269, 272, 274, 276, 278], [0.0, 0.0, 0.0, 0.0, 0.0, 0.0, 0.0, 0.0, 0.03017, 0.0, 0.0, 0.02767, 0.001088, 0.0, 0.0, 0.0, 0.005574, 0.0, 0.9894, 0.0, 0.0, 0.01517, 0.0, 0.0, 0.0, 0.9075, 0.0, 0.0, 0.0, 0.0, 0.0, 0.0, 0.0, 0.0, 0.0, 3.088e-06, 0.0, 0.2052, 0.001385, 0.0, 0.2396, 0.0, 0.0, 0.0, 0.0, 0.0, 0.0, 0.9617, 0.9889, 0.9952, 0.9621, 0.0, 0.0, 0.0, 0.01633, 0.0, 0.0, 0.0, 0.0, 0.0, 0.0, 0.0, 0.0, 0.0, 0.0, 0.0, 0.0, 0.0, 0.0, 0.0, 0.0, 0.0, 0.0, 0.0, 0.0, 0.0, 0.0, 0.0, 0.0, 0.0, 0.0, 0.0, 0.0, 0.0, 0.0, 0.0, 0.0, 0.0, 0.0, 0.0, 0.0, 0.0, 0.0, 0.1053, 0.0, 0.0, 0.0, 0.0, 0.0, 0.0, 0.0, 0.0, 0.0, 0.0, 0.0, 0.0, 0.0, 0.0, 0.0, 0.001246, 0.0, 0.0, 0.0, 0.0, 0.1018, 0.0, 0.0, 0.0, 0.0, 0.0005056]): _vg.add([_i], _w, 'REPLACE')
_vg = ob_plane.vertex_groups.new(name='pied av droit')
for _i, _w in zip([107, 110, 113, 115, 116, 119, 123, 124, 126, 127, 129, 130, 133, 135, 138, 140, 142, 143, 145, 147, 149, 150, 153, 155, 157, 158, 161, 163, 165, 166, 169, 170, 171, 172, 173, 174, 175, 176, 177, 178, 179, 180, 181, 182, 183, 184, 185, 186, 187, 188, 189, 190, 191, 192, 193, 194, 195, 196, 197, 198, 199, 200, 201, 203, 205, 207, 209, 210, 211, 212, 213, 214, 215, 216, 217, 218, 219, 220, 221, 222, 223, 224, 225, 226, 227, 228, 229, 230, 231, 232, 235, 236, 238, 241, 242, 244, 246, 252, 254, 258, 260, 262, 266, 268, 270, 272, 274, 276, 278], [0.0, 2.572e-05, 0.0, 0.0, 0.0, 0.0, 0.0, 0.0, 0.0, 0.0, 0.0, 0.0, 0.0, 0.0, 0.0, 0.0, 0.0, 0.0, 0.3821, 0.5599, 0.5678, 0.5841, 1.0, 0.9983, 0.9999, 0.9971, 0.9821, 0.9897, 0.9928, 0.9729, 0.0, 0.0, 0.0, 0.0, 0.0, 0.0, 0.0, 0.0, 0.0, 0.0, 0.0, 0.0, 0.0, 0.0, 0.0, 0.0, 0.0, 0.0, 0.0, 0.0, 0.0, 0.0, 0.0, 0.0, 0.0, 0.0, 0.0, 0.0, 0.0, 0.0, 0.0, 0.0, 0.0, 0.0, 0.0, 0.0, 0.0, 0.0, 0.0, 0.0, 0.0, 0.0, 0.0, 0.0, 0.0, 0.0, 0.0, 0.0, 0.0, 0.0, 0.0, 0.0, 0.0, 0.0, 0.0, 0.0, 0.0, 0.0, 0.0, 0.0, 0.0, 0.0, 0.0, 0.0, 0.0, 0.0, 0.0, 0.0, 0.0, 0.03857, 0.0005978, 0.0, 0.0002247, 5.614e-07, 0.02071, 0.0, 0.0, 0.0, 0.0]): _vg.add([_i], _w, 'REPLACE')
_vg = ob_plane.vertex_groups.new(name='cuisse ar droite')
for _i, _w in zip([9, 11, 13, 14, 15, 108, 109, 112, 114, 120, 125, 126, 127, 128, 129, 130, 132, 134, 135, 136, 137, 138, 139, 140, 141, 142, 143, 144, 152, 235, 236, 238, 241, 254, 262, 274, 278], [0.01641, 0.09144, 0.009241, 0.0, 0.05223, 0.0, 0.974, 0.0, 0.08855, 0.9495, 0.09091, 0.1065, 0.0, 0.2975, 0.5576, 0.002876, 0.008391, 0.01007, 0.0, 0.579, 0.7025, 0.04517, 0.9853, 0.0, 0.0, 0.441, 0.817, 0.3012, 0.0, 0.0, 0.0, 0.0, 0.0, 0.0, 0.0, 0.0, 0.0]): _vg.add([_i], _w, 'REPLACE')
_vg = ob_plane.vertex_groups.new(name='jambe ar droite')
for _i, _w in zip([9, 13, 108, 109, 112, 114, 115, 116, 119, 120, 121, 122, 123, 125, 126, 127, 128, 129, 130, 132, 134, 135, 136, 137, 138, 139, 140, 142, 143, 144, 145, 146, 147, 148, 149, 150, 151, 152, 154, 155, 156, 158, 159, 160, 163, 166, 192, 193, 223, 224, 225, 227, 238, 241, 242, 244, 246, 249, 252, 254, 257, 258, 260, 262, 266, 268, 270, 272, 274, 276, 278], [0.0004571, 0.0, 0.0, 0.9035, 0.0, 0.1119, 0.0, 0.00289, 0.0, 0.9926, 0.0, 0.01643, 0.0, 0.03406, 0.003715, 0.001397, 0.0, 0.1295, 0.0001461, 0.0002555, 0.008227, 0.0004166, 0.0, 0.0, 0.0002674, 0.5101, 0.0009795, 0.02688, 0.8534, 0.04676, 0.0, 0.997, 0.0, 0.9387, 0.0, 0.0, 0.8518, 0.9971, 0.4971, 0.0, 0.02284, 0.0, 0.2284, 0.0, 0.0, 0.0, 0.0, 0.0, 0.0, 0.0, 0.0, 0.0, 0.004281, 0.002172, 0.0, 0.0, 0.001609, 0.2165, 0.0, 1.068e-06, 0.0, 0.0, 0.0, 0.0, 0.0, 0.0, 0.0, 0.007898, 0.0, 0.03123, 0.02652]): _vg.add([_i], _w, 'REPLACE')
_vg = ob_plane.vertex_groups.new(name='pied ar droit')
for _i, _w in zip([9, 16, 109, 125, 126, 127, 130, 139, 140, 143, 144, 146, 148, 151, 152, 154, 156, 159, 160, 162, 164, 167, 168, 236, 241, 276], [0.0, 0.0, 0.0, 0.0, 0.0, 0.0, 0.0, 0.0, 0.0, 0.0, 0.0, 0.3926, 0.6536, 0.3699, 0.4592, 0.9639, 0.9733, 0.9447, 1.0, 0.8925, 0.9445, 0.9902, 0.8878, 0.0, 0.0, 0.02981]): _vg.add([_i], _w, 'REPLACE')
_vg = ob_plane.vertex_groups.new(name='bras gauche')
for _i, _w in zip([0, 8, 10, 12, 14, 17, 18, 75, 76, 77, 78, 104, 105, 106, 131, 233, 234, 237, 239, 240, 243, 245], [0.0001611, 0.002046, 0.8068, 0.09684, 0.1503, 0.01283, 0.04323, 0.0, 0.0, 0.0, 0.0, 0.0, 0.0, 0.0, 0.0, 0.5621, 0.0, 0.6686, 0.9896, 0.9394, 0.7597, 0.638]): _vg.add([_i], _w, 'REPLACE')
_vg = ob_plane.vertex_groups.new(name='avant bras gauche')
for _i, _w in zip([7, 8, 9, 10, 11, 12, 13, 14, 15, 16, 17, 18, 20, 21, 22, 23, 25, 26, 27, 28, 29, 30, 31, 33, 34, 35, 36, 37, 38, 39, 40, 41, 42, 75, 125, 132, 134, 233, 237, 239, 240, 243, 245, 247, 248, 251, 253, 255, 256, 259, 261, 263, 265, 267, 269, 271, 273, 275, 277], [0.02253, 0.0, 0.0, 0.0, 3.21e-05, 0.0, 0.0, 5.216e-05, 0.007013, 0.0, 0.003373, 0.01107, 0.0, 0.04831, 0.03751, 0.0, 1.094e-07, 0.0002611, 0.0, 0.0, 0.0, 0.009684, 0.0, 8.602e-05, 1.289e-05, 0.0, 0.006499, 0.0, 0.0, 0.0, 0.0, 0.004864, 0.003276, 0.0, 0.0, 0.0, 0.0, 0.0, 0.0, 0.1417, 0.4077, 0.3372, 0.2751, 0.9621, 0.9774, 0.9998, 0.9998, 0.9996, 0.979, 0.9979, 1.0, 0.9945, 0.9683, 0.9509, 0.9314, 0.9611, 0.9402, 0.9299, 0.9206]): _vg.add([_i], _w, 'REPLACE')
_vg = ob_plane.vertex_groups.new(name='bras droit')
for _i, _w in zip([110, 115, 119, 123, 127, 130, 133, 135, 140, 226, 227, 228, 231, 235, 236, 238, 241, 242, 244, 246, 249, 250], [0.3068, 0.0, 0.0, 0.02999, 0.3277, 0.0, 0.0, 0.008952, 0.03666, 0.0, 0.0, 0.0, 0.0, 0.4118, 0.1193, 0.3729, 0.9993, 0.9754, 0.8619, 0.8149, 0.001951, 0.003064]): _vg.add([_i], _w, 'REPLACE')
_vg = ob_plane.vertex_groups.new(name='avant bras droit')
for _i, _w in zip([135, 150, 241, 242, 244, 246, 249, 250, 252, 254, 257, 258, 260, 262, 264, 266, 268, 270, 272, 274, 276, 278], [0.001904, 0.05164, 0.9839, 0.7574, 0.8994, 0.8849, 1.0, 1.0, 0.9923, 0.9311, 0.9853, 0.9999, 0.986, 0.9074, 0.9191, 0.9462, 0.9811, 0.9857, 0.9981, 0.9883, 0.9467, 0.9856]): _vg.add([_i], _w, 'REPLACE')
_vg = ob_plane.vertex_groups.new(name='avant gauche')
_vg = ob_plane.vertex_groups.new(name='genou av gauche')
_vg = ob_plane.vertex_groups.new(name='arrière gauche')
_vg = ob_plane.vertex_groups.new(name='genou ar gauche')
_vg = ob_plane.vertex_groups.new(name='genou av droit')
_vg = ob_plane.vertex_groups.new(name='avant droit')
_vg = ob_plane.vertex_groups.new(name='genou ar droit')
_vg = ob_plane.vertex_groups.new(name='arrière droit')
_vg = ob_plane.vertex_groups.new(name='main gauche')
_vg = ob_plane.vertex_groups.new(name='coude gauche')
_vg = ob_plane.vertex_groups.new(name='main droite')
_vg = ob_plane.vertex_groups.new(name='coude droit')
_m = ob_plane.modifiers.new('Armature', 'ARMATURE')
_m.object = ob_armature
ob_armature.location = (0.0, 0.0, 0.0)
ob_armature.lineart.crease_threshold = 0.0

# ---- collection membership
col_collection.objects.link(ob_plane)
col_collection.objects.link(ob_armature)

# ---- scene / render settings (as saved in the file)
scene.frame_start = 0; scene.frame_end = 24; scene.frame_set(0)
scene.render.engine = 'BLENDER_EEVEE_NEXT'
scene.cycles.use_denoising = False
scene.cycles.samples = 128
scene.cycles.sampling_pattern = 'TABULATED_SOBOL'
scene.cycles.use_adaptive_sampling = False
scene.cycles.use_light_tree = False
scene.view_settings.view_transform = 'Filmic'
bpy.context.view_layer.update()

# ---- added for rendering (the .blend has no active camera and no usable light): camera, sun
cam_auto = bpy.data.cameras.new('AutoCamera')
cam_auto.lens = 50.0
cam_auto.sensor_width = 36.0
cam_auto.clip_end = 1000.0
ob_auto_camera = bpy.data.objects.new('AutoCamera', cam_auto)
scene.collection.objects.link(ob_auto_camera)
ob_auto_camera.location = (4.02484, -4.45327, 3.95925)
ob_auto_camera.rotation_euler = (1.09748, -7.21219e-08, 0.694738)
scene.camera = ob_auto_camera
light_auto_sun = bpy.data.lights.new('AutoSun', 'SUN')
light_auto_sun.energy = 3.0
light_auto_sun.angle = 0.0523599
ob_auto_sun = bpy.data.objects.new('AutoSun', light_auto_sun)
scene.collection.objects.link(ob_auto_sun)
ob_auto_sun.rotation_euler = (0.872665, 0.174533, 0.523599)
bpy.context.view_layer.update()
